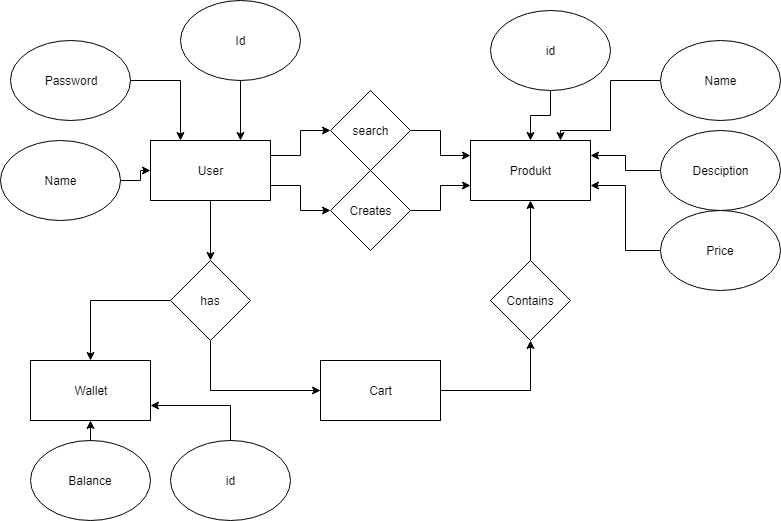

The diagram above was exported from draw.io. Its source (the exported page's mxGraphModel, read from the mxfile embedded in the PNG):
<mxGraphModel dx="1010" dy="582" grid="1" gridSize="10" guides="1" tooltips="1" connect="1" arrows="1" fold="1" page="1" pageScale="1" pageWidth="827" pageHeight="1169" math="0" shadow="0">
  <root>
    <mxCell id="0" />
    <mxCell id="1" parent="0" />
    <mxCell id="Z-gyGeW8hmgKBBSi1Zmx-30" style="edgeStyle=orthogonalEdgeStyle;rounded=0;orthogonalLoop=1;jettySize=auto;html=1;entryX=0.5;entryY=0;entryDx=0;entryDy=0;exitX=0.5;exitY=1;exitDx=0;exitDy=0;" parent="1" source="x78Ekhoy0CA6BY7KeIM_-1" target="Z-gyGeW8hmgKBBSi1Zmx-4" edge="1">
      <mxGeometry relative="1" as="geometry" />
    </mxCell>
    <mxCell id="Z-gyGeW8hmgKBBSi1Zmx-42" style="edgeStyle=orthogonalEdgeStyle;rounded=0;orthogonalLoop=1;jettySize=auto;html=1;entryX=0;entryY=0.5;entryDx=0;entryDy=0;exitX=1;exitY=0.75;exitDx=0;exitDy=0;" parent="1" source="x78Ekhoy0CA6BY7KeIM_-1" target="Z-gyGeW8hmgKBBSi1Zmx-41" edge="1">
      <mxGeometry relative="1" as="geometry" />
    </mxCell>
    <mxCell id="Z-gyGeW8hmgKBBSi1Zmx-47" style="edgeStyle=orthogonalEdgeStyle;rounded=0;orthogonalLoop=1;jettySize=auto;html=1;exitX=1;exitY=0.25;exitDx=0;exitDy=0;entryX=0;entryY=0.5;entryDx=0;entryDy=0;" parent="1" source="x78Ekhoy0CA6BY7KeIM_-1" target="Z-gyGeW8hmgKBBSi1Zmx-46" edge="1">
      <mxGeometry relative="1" as="geometry" />
    </mxCell>
    <mxCell id="x78Ekhoy0CA6BY7KeIM_-1" value="User" style="rounded=0;whiteSpace=wrap;html=1;" parent="1" vertex="1">
      <mxGeometry x="160" y="140" width="120" height="60" as="geometry" />
    </mxCell>
    <mxCell id="Z-gyGeW8hmgKBBSi1Zmx-38" style="edgeStyle=orthogonalEdgeStyle;rounded=0;orthogonalLoop=1;jettySize=auto;html=1;entryX=0.5;entryY=1;entryDx=0;entryDy=0;" parent="1" source="Z-gyGeW8hmgKBBSi1Zmx-1" target="Z-gyGeW8hmgKBBSi1Zmx-35" edge="1">
      <mxGeometry relative="1" as="geometry" />
    </mxCell>
    <mxCell id="Z-gyGeW8hmgKBBSi1Zmx-1" value="Cart" style="rounded=0;whiteSpace=wrap;html=1;" parent="1" vertex="1">
      <mxGeometry x="330" y="360" width="120" height="60" as="geometry" />
    </mxCell>
    <mxCell id="Z-gyGeW8hmgKBBSi1Zmx-29" style="edgeStyle=orthogonalEdgeStyle;rounded=0;orthogonalLoop=1;jettySize=auto;html=1;entryX=0;entryY=0.5;entryDx=0;entryDy=0;exitX=0.5;exitY=1;exitDx=0;exitDy=0;" parent="1" source="Z-gyGeW8hmgKBBSi1Zmx-4" target="Z-gyGeW8hmgKBBSi1Zmx-1" edge="1">
      <mxGeometry relative="1" as="geometry" />
    </mxCell>
    <mxCell id="Z-gyGeW8hmgKBBSi1Zmx-45" style="edgeStyle=orthogonalEdgeStyle;rounded=0;orthogonalLoop=1;jettySize=auto;html=1;entryX=0.5;entryY=0;entryDx=0;entryDy=0;" parent="1" source="Z-gyGeW8hmgKBBSi1Zmx-4" target="Z-gyGeW8hmgKBBSi1Zmx-44" edge="1">
      <mxGeometry relative="1" as="geometry" />
    </mxCell>
    <mxCell id="Z-gyGeW8hmgKBBSi1Zmx-4" value="has" style="rhombus;whiteSpace=wrap;html=1;" parent="1" vertex="1">
      <mxGeometry x="180" y="260" width="80" height="80" as="geometry" />
    </mxCell>
    <mxCell id="Z-gyGeW8hmgKBBSi1Zmx-40" style="edgeStyle=orthogonalEdgeStyle;rounded=0;orthogonalLoop=1;jettySize=auto;html=1;entryX=0.75;entryY=0;entryDx=0;entryDy=0;" parent="1" source="Z-gyGeW8hmgKBBSi1Zmx-8" target="x78Ekhoy0CA6BY7KeIM_-1" edge="1">
      <mxGeometry relative="1" as="geometry" />
    </mxCell>
    <mxCell id="Z-gyGeW8hmgKBBSi1Zmx-8" value="Id" style="ellipse;whiteSpace=wrap;html=1;" parent="1" vertex="1">
      <mxGeometry x="190" width="120" height="80" as="geometry" />
    </mxCell>
    <mxCell id="Z-gyGeW8hmgKBBSi1Zmx-11" style="edgeStyle=orthogonalEdgeStyle;rounded=0;orthogonalLoop=1;jettySize=auto;html=1;entryX=0;entryY=0.5;entryDx=0;entryDy=0;" parent="1" source="Z-gyGeW8hmgKBBSi1Zmx-10" target="x78Ekhoy0CA6BY7KeIM_-1" edge="1">
      <mxGeometry relative="1" as="geometry" />
    </mxCell>
    <mxCell id="Z-gyGeW8hmgKBBSi1Zmx-10" value="Name" style="ellipse;whiteSpace=wrap;html=1;" parent="1" vertex="1">
      <mxGeometry x="10" y="140" width="120" height="80" as="geometry" />
    </mxCell>
    <mxCell id="Z-gyGeW8hmgKBBSi1Zmx-13" style="edgeStyle=orthogonalEdgeStyle;rounded=0;orthogonalLoop=1;jettySize=auto;html=1;entryX=0.25;entryY=0;entryDx=0;entryDy=0;" parent="1" source="Z-gyGeW8hmgKBBSi1Zmx-12" target="x78Ekhoy0CA6BY7KeIM_-1" edge="1">
      <mxGeometry relative="1" as="geometry" />
    </mxCell>
    <mxCell id="Z-gyGeW8hmgKBBSi1Zmx-12" value="Password" style="ellipse;whiteSpace=wrap;html=1;" parent="1" vertex="1">
      <mxGeometry x="20" y="40" width="120" height="80" as="geometry" />
    </mxCell>
    <mxCell id="Z-gyGeW8hmgKBBSi1Zmx-32" value="Produkt" style="rounded=0;whiteSpace=wrap;html=1;" parent="1" vertex="1">
      <mxGeometry x="480" y="140" width="120" height="60" as="geometry" />
    </mxCell>
    <mxCell id="Z-gyGeW8hmgKBBSi1Zmx-39" style="edgeStyle=orthogonalEdgeStyle;rounded=0;orthogonalLoop=1;jettySize=auto;html=1;entryX=0.5;entryY=1;entryDx=0;entryDy=0;" parent="1" source="Z-gyGeW8hmgKBBSi1Zmx-35" target="Z-gyGeW8hmgKBBSi1Zmx-32" edge="1">
      <mxGeometry relative="1" as="geometry" />
    </mxCell>
    <mxCell id="Z-gyGeW8hmgKBBSi1Zmx-35" value="Contains" style="rhombus;whiteSpace=wrap;html=1;" parent="1" vertex="1">
      <mxGeometry x="500" y="260" width="80" height="80" as="geometry" />
    </mxCell>
    <mxCell id="Z-gyGeW8hmgKBBSi1Zmx-43" style="edgeStyle=orthogonalEdgeStyle;rounded=0;orthogonalLoop=1;jettySize=auto;html=1;entryX=0;entryY=0.75;entryDx=0;entryDy=0;" parent="1" source="Z-gyGeW8hmgKBBSi1Zmx-41" target="Z-gyGeW8hmgKBBSi1Zmx-32" edge="1">
      <mxGeometry relative="1" as="geometry" />
    </mxCell>
    <mxCell id="Z-gyGeW8hmgKBBSi1Zmx-41" value="Creates" style="rhombus;whiteSpace=wrap;html=1;" parent="1" vertex="1">
      <mxGeometry x="340" y="170" width="80" height="80" as="geometry" />
    </mxCell>
    <mxCell id="Z-gyGeW8hmgKBBSi1Zmx-44" value="Wallet" style="rounded=0;whiteSpace=wrap;html=1;" parent="1" vertex="1">
      <mxGeometry x="40" y="360" width="120" height="60" as="geometry" />
    </mxCell>
    <mxCell id="Z-gyGeW8hmgKBBSi1Zmx-48" style="edgeStyle=orthogonalEdgeStyle;rounded=0;orthogonalLoop=1;jettySize=auto;html=1;entryX=0;entryY=0.25;entryDx=0;entryDy=0;" parent="1" source="Z-gyGeW8hmgKBBSi1Zmx-46" target="Z-gyGeW8hmgKBBSi1Zmx-32" edge="1">
      <mxGeometry relative="1" as="geometry" />
    </mxCell>
    <mxCell id="Z-gyGeW8hmgKBBSi1Zmx-46" value="search" style="rhombus;whiteSpace=wrap;html=1;" parent="1" vertex="1">
      <mxGeometry x="340" y="90" width="80" height="80" as="geometry" />
    </mxCell>
    <mxCell id="Z-gyGeW8hmgKBBSi1Zmx-50" style="edgeStyle=orthogonalEdgeStyle;rounded=0;orthogonalLoop=1;jettySize=auto;html=1;entryX=0.5;entryY=0;entryDx=0;entryDy=0;" parent="1" source="Z-gyGeW8hmgKBBSi1Zmx-49" target="Z-gyGeW8hmgKBBSi1Zmx-32" edge="1">
      <mxGeometry relative="1" as="geometry" />
    </mxCell>
    <mxCell id="Z-gyGeW8hmgKBBSi1Zmx-49" value="id" style="ellipse;whiteSpace=wrap;html=1;" parent="1" vertex="1">
      <mxGeometry x="500" y="10" width="120" height="80" as="geometry" />
    </mxCell>
    <mxCell id="Z-gyGeW8hmgKBBSi1Zmx-52" style="edgeStyle=orthogonalEdgeStyle;rounded=0;orthogonalLoop=1;jettySize=auto;html=1;entryX=0.75;entryY=0;entryDx=0;entryDy=0;exitX=0;exitY=0.5;exitDx=0;exitDy=0;" parent="1" source="Z-gyGeW8hmgKBBSi1Zmx-51" target="Z-gyGeW8hmgKBBSi1Zmx-32" edge="1">
      <mxGeometry relative="1" as="geometry">
        <Array as="points">
          <mxPoint x="620" y="80" />
          <mxPoint x="620" y="130" />
          <mxPoint x="570" y="130" />
        </Array>
      </mxGeometry>
    </mxCell>
    <mxCell id="Z-gyGeW8hmgKBBSi1Zmx-51" value="Name" style="ellipse;whiteSpace=wrap;html=1;" parent="1" vertex="1">
      <mxGeometry x="670" y="40" width="120" height="80" as="geometry" />
    </mxCell>
    <mxCell id="Z-gyGeW8hmgKBBSi1Zmx-54" style="edgeStyle=orthogonalEdgeStyle;rounded=0;orthogonalLoop=1;jettySize=auto;html=1;entryX=1;entryY=0.25;entryDx=0;entryDy=0;" parent="1" source="Z-gyGeW8hmgKBBSi1Zmx-53" target="Z-gyGeW8hmgKBBSi1Zmx-32" edge="1">
      <mxGeometry relative="1" as="geometry" />
    </mxCell>
    <mxCell id="Z-gyGeW8hmgKBBSi1Zmx-53" value="Desciption" style="ellipse;whiteSpace=wrap;html=1;" parent="1" vertex="1">
      <mxGeometry x="670" y="130" width="120" height="80" as="geometry" />
    </mxCell>
    <mxCell id="Z-gyGeW8hmgKBBSi1Zmx-57" style="edgeStyle=orthogonalEdgeStyle;rounded=0;orthogonalLoop=1;jettySize=auto;html=1;entryX=1;entryY=0.75;entryDx=0;entryDy=0;" parent="1" source="Z-gyGeW8hmgKBBSi1Zmx-56" target="Z-gyGeW8hmgKBBSi1Zmx-32" edge="1">
      <mxGeometry relative="1" as="geometry" />
    </mxCell>
    <mxCell id="Z-gyGeW8hmgKBBSi1Zmx-56" value="Price" style="ellipse;whiteSpace=wrap;html=1;" parent="1" vertex="1">
      <mxGeometry x="670" y="210" width="120" height="80" as="geometry" />
    </mxCell>
    <mxCell id="Z-gyGeW8hmgKBBSi1Zmx-59" style="edgeStyle=orthogonalEdgeStyle;rounded=0;orthogonalLoop=1;jettySize=auto;html=1;exitX=0.5;exitY=0;exitDx=0;exitDy=0;entryX=0.5;entryY=1;entryDx=0;entryDy=0;" parent="1" source="Z-gyGeW8hmgKBBSi1Zmx-58" target="Z-gyGeW8hmgKBBSi1Zmx-44" edge="1">
      <mxGeometry relative="1" as="geometry" />
    </mxCell>
    <mxCell id="Z-gyGeW8hmgKBBSi1Zmx-58" value="Balance" style="ellipse;whiteSpace=wrap;html=1;" parent="1" vertex="1">
      <mxGeometry x="40" y="440" width="120" height="80" as="geometry" />
    </mxCell>
    <mxCell id="Z-gyGeW8hmgKBBSi1Zmx-61" style="edgeStyle=orthogonalEdgeStyle;rounded=0;orthogonalLoop=1;jettySize=auto;html=1;exitX=0.5;exitY=0;exitDx=0;exitDy=0;entryX=1;entryY=0.75;entryDx=0;entryDy=0;" parent="1" source="Z-gyGeW8hmgKBBSi1Zmx-60" target="Z-gyGeW8hmgKBBSi1Zmx-44" edge="1">
      <mxGeometry relative="1" as="geometry" />
    </mxCell>
    <mxCell id="Z-gyGeW8hmgKBBSi1Zmx-60" value="id" style="ellipse;whiteSpace=wrap;html=1;" parent="1" vertex="1">
      <mxGeometry x="180" y="440" width="120" height="80" as="geometry" />
    </mxCell>
  </root>
</mxGraphModel>